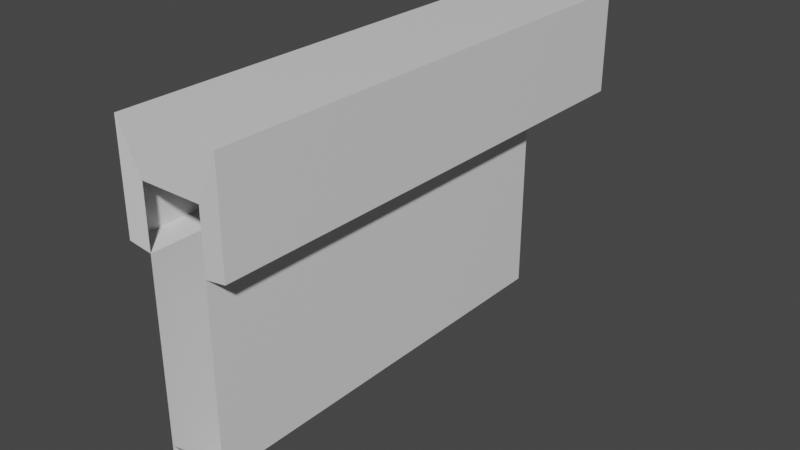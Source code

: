 # Source: WallUpdatedForAngleRight.blend  (saved by Blender 2.93.21; exported with 4.5.12 LTS)
import bpy
from mathutils import Matrix  # noqa: F401  (used for matrix-valued properties, if any)

bpy.ops.wm.read_factory_settings(use_empty=True)
scene = bpy.context.scene
scene.name = 'Scene'

# ---- collections
col_collection = bpy.data.collections.new('Collection'); scene.collection.children.link(col_collection)

# ---- materials (node trees are filled in below, after node groups)
mat_material = bpy.data.materials.new('Material')
mat_material.alpha_threshold = 0.0
mat_material.use_transparent_shadow = False
mat_material.line_color = (0.0, 0.0, 0.0, 1.0)

# ---- material node trees
mat_material.use_nodes = True; mat_material.node_tree.nodes.clear()
_N = mat_material.node_tree.nodes; _L = mat_material.node_tree.links
n0 = _N.new('ShaderNodeOutputMaterial'); n0.name = 'Material Output'; n0.location = (300, 300)
n1 = _N.new('ShaderNodeBsdfPrincipled'); n1.name = 'Principled BSDF'; n1.location = (10, 300)
n1.distribution = 'GGX'
n1.subsurface_method = 'BURLEY'
n1.inputs[2].default_value = 0.4
n1.inputs[3].default_value = 1.45
n1.inputs[27].default_value = (0.0, 0.0, 0.0, 1.0)
n1.inputs[28].default_value = 1.0
_L.new(n1.outputs[0], n0.inputs[0])
n0.is_active_output = True

# ---- world
world_world = bpy.data.worlds.new('World'); scene.world = world_world
world_world.use_nodes = True; world_world.node_tree.nodes.clear()
_N = world_world.node_tree.nodes; _L = world_world.node_tree.links
n0 = _N.new('ShaderNodeOutputWorld'); n0.name = 'World Output'; n0.location = (300, 300)
n1 = _N.new('ShaderNodeBackground'); n1.name = 'Background'; n1.location = (10, 300)
n1.inputs[0].default_value = (0.05088, 0.05088, 0.05088, 1.0)
_L.new(n1.outputs[0], n0.inputs[0])
n0.is_active_output = True
world_world.color = (0.05088, 0.05088, 0.05088)
world_world.use_sun_shadow = False
world_world.sun_shadow_jitter_overblur = 0.0

# ---- meshes
me_cube = bpy.data.meshes.new('Cube')
me_cube.from_pydata([(0.251, 1.671, -0.9773), (0.251, -1.671, 0.9773), (0.251, -1.671, -0.9773), (-0.251, 1.671, -0.9773), (-0.251, -1.671, 0.9773), (-0.251, -1.671, -0.9773), (-0.251, 1.671, -1.464), (-0.251, -1.671, -1.464), (0.251, 1.671, -0.9773), (0.251, -1.671, -0.9773), (0.251, 1.671, 0.4859), (-0.251, -1.671, 0.4859), (0.251, -1.671, 0.4859), (-0.251, 1.671, 0.4859), (0.4322, 2.482, 1.362), (0.4322, -1.68, 1.362), (-0.4322, 2.482, 1.362), (-0.4322, -1.68, 1.362), (0.4322, 2.482, 0.5194), (-0.4322, -1.68, 0.5194), (0.4322, -1.68, 0.5194), (-0.4322, 2.482, 0.5194)], [], [(13, 11, 19, 21), (4, 1, 15, 17), (3, 0, 8, 6), (11, 4, 17, 19), (12, 10, 18, 20), (6, 8, 9, 7), (2, 5, 7, 9), (5, 3, 6, 7), (0, 2, 9, 8), (3, 13, 10, 0), (0, 10, 12, 2), (5, 11, 13, 3), (14, 16, 17, 15), (19, 17, 16, 21), (18, 14, 15, 20), (21, 16, 14, 18), (10, 13, 21, 18), (1, 12, 20, 15)])
_uv = me_cube.uv_layers.new(name='UVMap')
_uv.uv.foreach_set('vector', [0.5705, 0.25, 0.5705, 0.0, 0.5705, 0.0, 0.5705, 0.25, 0.0, 0.0, 0.0, 0.0, 0.0, 0.0, 0.0, 0.0, 0.375, 0.25, 0.375, 0.5, 0.375, 0.5, 0.375, 0.25, 0.0, 0.0, 0.0, 0.0, 0.0, 0.0, 0.0, 0.0, 0.5705, 0.75, 0.5705, 0.5, 0.5705, 0.5, 0.5705, 0.75, 0.125, 0.5, 0.375, 0.5, 0.375, 0.75, 0.125, 0.75, 0.375, 0.75, 0.375, 1.0, 0.375, 1.0, 0.375, 0.75, 0.375, 0.0, 0.375, 0.25, 0.375, 0.25, 0.375, 0.0, 0.375, 0.5, 0.375, 0.75, 0.375, 0.75, 0.375, 0.5, 0.375, 0.25, 0.5705, 0.25, 0.5705, 0.5, 0.375, 0.5, 0.375, 0.5, 0.5705, 0.5, 0.5705, 0.75, 0.375, 0.75, 0.375, 0.0, 0.5705, 0.0, 0.5705, 0.25, 0.375, 0.25, 0.625, 0.5, 0.875, 0.5, 0.875, 0.75, 0.625, 0.75, 0.5705, 0.0, 0.625, 0.0, 0.625, 0.25, 0.5705, 0.25, 0.5705, 0.5, 0.625, 0.5, 0.625, 0.75, 0.5705, 0.75, 0.5705, 0.25, 0.625, 0.25, 0.625, 0.5, 0.5705, 0.5, 0.5705, 0.5, 0.5705, 0.25, 0.5705, 0.25, 0.5705, 0.5, 0.0, 0.0, 0.0, 0.0, 0.0, 0.0, 0.0, 0.0])
me_cube.materials.append(mat_material)
me_cube.use_remesh_preserve_volume = False
me_cube.use_remesh_preserve_attributes = False
me_cube.use_mirror_vertex_groups = False
me_cube.update()

# ---- objects
ob_cube = bpy.data.objects.new('Cube', me_cube)

# ---- transforms, parenting, visibility, modifiers, constraints
ob_cube.location = (0.0, 0.0, 0.0)
ob_cube.lock_rotations_4d = False
ob_cube.empty_display_type = 'ARROWS'
ob_cube.lineart.crease_threshold = 0.0

# ---- collection membership
col_collection.objects.link(ob_cube)

# ---- scene / render settings (as saved in the file)
scene.frame_start = 1; scene.frame_end = 250; scene.frame_set(1)
scene.render.engine = 'BLENDER_EEVEE_NEXT'
scene.cycles.use_denoising = False
scene.cycles.samples = 128
scene.cycles.sampling_pattern = 'TABULATED_SOBOL'
scene.cycles.use_adaptive_sampling = False
scene.cycles.use_light_tree = False
scene.view_settings.view_transform = 'Filmic'
bpy.context.view_layer.update()

# ---- added for rendering (the .blend has no active camera and no usable light): camera, sun
cam_auto = bpy.data.cameras.new('AutoCamera')
cam_auto.lens = 50.0
cam_auto.sensor_width = 36.0
cam_auto.clip_end = 1000.0
ob_auto_camera = bpy.data.objects.new('AutoCamera', cam_auto)
scene.collection.objects.link(ob_auto_camera)
ob_auto_camera.location = (4.72333, -5.26695, 3.72747)
ob_auto_camera.rotation_euler = (1.09748, -7.21219e-08, 0.694738)
scene.camera = ob_auto_camera
light_auto_sun = bpy.data.lights.new('AutoSun', 'SUN')
light_auto_sun.energy = 3.0
light_auto_sun.angle = 0.0523599
ob_auto_sun = bpy.data.objects.new('AutoSun', light_auto_sun)
scene.collection.objects.link(ob_auto_sun)
ob_auto_sun.rotation_euler = (0.872665, 0.174533, 0.523599)
bpy.context.view_layer.update()
